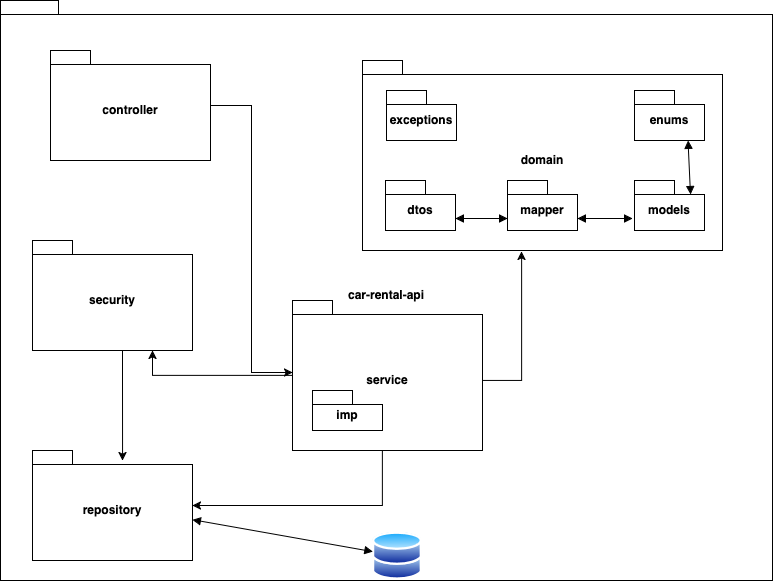

The diagram above was exported from draw.io. Its source (the exported page's mxGraphModel, read from the mxfile embedded in the PNG):
<mxGraphModel dx="1383" dy="748" grid="1" gridSize="10" guides="1" tooltips="1" connect="1" arrows="1" fold="1" page="1" pageScale="1" pageWidth="827" pageHeight="1169" math="0" shadow="0">
  <root>
    <mxCell id="0" />
    <mxCell id="1" parent="0" />
    <mxCell id="m3lrE2y-LQIrOa1oOy-9-46" value="car-rental-api" style="shape=folder;fontStyle=1;spacingTop=10;tabWidth=40;tabHeight=14;tabPosition=left;html=1;whiteSpace=wrap;" vertex="1" parent="1">
      <mxGeometry x="24" y="490" width="772" height="580" as="geometry" />
    </mxCell>
    <mxCell id="m3lrE2y-LQIrOa1oOy-9-1" value="&lt;div&gt;controller&lt;/div&gt;" style="shape=folder;fontStyle=1;spacingTop=10;tabWidth=40;tabHeight=14;tabPosition=left;html=1;whiteSpace=wrap;" vertex="1" parent="1">
      <mxGeometry x="74" y="540" width="160" height="110" as="geometry" />
    </mxCell>
    <mxCell id="m3lrE2y-LQIrOa1oOy-9-2" value="domain" style="shape=folder;fontStyle=1;spacingTop=10;tabWidth=40;tabHeight=14;tabPosition=left;html=1;whiteSpace=wrap;" vertex="1" parent="1">
      <mxGeometry x="386" y="550" width="360" height="190" as="geometry" />
    </mxCell>
    <mxCell id="m3lrE2y-LQIrOa1oOy-9-3" value="&lt;div&gt;repository&lt;/div&gt;" style="shape=folder;fontStyle=1;spacingTop=10;tabWidth=40;tabHeight=14;tabPosition=left;html=1;whiteSpace=wrap;" vertex="1" parent="1">
      <mxGeometry x="56" y="940" width="160" height="110" as="geometry" />
    </mxCell>
    <mxCell id="m3lrE2y-LQIrOa1oOy-9-4" value="security" style="shape=folder;fontStyle=1;spacingTop=10;tabWidth=40;tabHeight=14;tabPosition=left;html=1;whiteSpace=wrap;" vertex="1" parent="1">
      <mxGeometry x="56" y="730" width="160" height="110" as="geometry" />
    </mxCell>
    <mxCell id="m3lrE2y-LQIrOa1oOy-9-42" style="edgeStyle=orthogonalEdgeStyle;rounded=0;orthogonalLoop=1;jettySize=auto;html=1;" edge="1" parent="1" source="m3lrE2y-LQIrOa1oOy-9-5" target="m3lrE2y-LQIrOa1oOy-9-3">
      <mxGeometry relative="1" as="geometry">
        <Array as="points">
          <mxPoint x="406" y="995" />
        </Array>
      </mxGeometry>
    </mxCell>
    <mxCell id="m3lrE2y-LQIrOa1oOy-9-5" value="service" style="shape=folder;fontStyle=1;spacingTop=10;tabWidth=40;tabHeight=14;tabPosition=left;html=1;whiteSpace=wrap;" vertex="1" parent="1">
      <mxGeometry x="316" y="790" width="190" height="150" as="geometry" />
    </mxCell>
    <mxCell id="m3lrE2y-LQIrOa1oOy-9-6" value="&lt;div&gt;imp&lt;/div&gt;" style="shape=folder;fontStyle=1;spacingTop=10;tabWidth=40;tabHeight=14;tabPosition=left;html=1;whiteSpace=wrap;" vertex="1" parent="1">
      <mxGeometry x="336" y="880" width="70" height="40" as="geometry" />
    </mxCell>
    <mxCell id="m3lrE2y-LQIrOa1oOy-9-8" value="dtos" style="shape=folder;fontStyle=1;spacingTop=10;tabWidth=40;tabHeight=14;tabPosition=left;html=1;whiteSpace=wrap;" vertex="1" parent="1">
      <mxGeometry x="409" y="670" width="70" height="50" as="geometry" />
    </mxCell>
    <mxCell id="m3lrE2y-LQIrOa1oOy-9-11" value="enums" style="shape=folder;fontStyle=1;spacingTop=10;tabWidth=40;tabHeight=14;tabPosition=left;html=1;whiteSpace=wrap;" vertex="1" parent="1">
      <mxGeometry x="658" y="580" width="70" height="50" as="geometry" />
    </mxCell>
    <mxCell id="m3lrE2y-LQIrOa1oOy-9-12" value="models" style="shape=folder;fontStyle=1;spacingTop=10;tabWidth=40;tabHeight=14;tabPosition=left;html=1;whiteSpace=wrap;" vertex="1" parent="1">
      <mxGeometry x="658" y="670" width="70" height="50" as="geometry" />
    </mxCell>
    <mxCell id="m3lrE2y-LQIrOa1oOy-9-13" value="exceptions" style="shape=folder;fontStyle=1;spacingTop=10;tabWidth=40;tabHeight=14;tabPosition=left;html=1;whiteSpace=wrap;" vertex="1" parent="1">
      <mxGeometry x="410" y="580" width="70" height="50" as="geometry" />
    </mxCell>
    <mxCell id="m3lrE2y-LQIrOa1oOy-9-14" value="mapper" style="shape=folder;fontStyle=1;spacingTop=10;tabWidth=40;tabHeight=14;tabPosition=left;html=1;whiteSpace=wrap;" vertex="1" parent="1">
      <mxGeometry x="531" y="670" width="70" height="50" as="geometry" />
    </mxCell>
    <mxCell id="m3lrE2y-LQIrOa1oOy-9-33" style="edgeStyle=orthogonalEdgeStyle;rounded=0;orthogonalLoop=1;jettySize=auto;html=1;entryX=0.442;entryY=1.005;entryDx=0;entryDy=0;entryPerimeter=0;" edge="1" parent="1" source="m3lrE2y-LQIrOa1oOy-9-5" target="m3lrE2y-LQIrOa1oOy-9-2">
      <mxGeometry relative="1" as="geometry">
        <Array as="points">
          <mxPoint x="545" y="870" />
        </Array>
      </mxGeometry>
    </mxCell>
    <mxCell id="m3lrE2y-LQIrOa1oOy-9-35" style="edgeStyle=orthogonalEdgeStyle;rounded=0;orthogonalLoop=1;jettySize=auto;html=1;entryX=0;entryY=0.48;entryDx=0;entryDy=0;entryPerimeter=0;" edge="1" parent="1" source="m3lrE2y-LQIrOa1oOy-9-1" target="m3lrE2y-LQIrOa1oOy-9-5">
      <mxGeometry relative="1" as="geometry" />
    </mxCell>
    <mxCell id="m3lrE2y-LQIrOa1oOy-9-38" style="edgeStyle=orthogonalEdgeStyle;rounded=0;orthogonalLoop=1;jettySize=auto;html=1;entryX=0.563;entryY=0.091;entryDx=0;entryDy=0;entryPerimeter=0;" edge="1" parent="1" source="m3lrE2y-LQIrOa1oOy-9-4" target="m3lrE2y-LQIrOa1oOy-9-3">
      <mxGeometry relative="1" as="geometry">
        <Array as="points">
          <mxPoint x="146" y="870" />
          <mxPoint x="146" y="870" />
        </Array>
      </mxGeometry>
    </mxCell>
    <mxCell id="m3lrE2y-LQIrOa1oOy-9-41" style="edgeStyle=orthogonalEdgeStyle;rounded=0;orthogonalLoop=1;jettySize=auto;html=1;entryX=0.75;entryY=1;entryDx=0;entryDy=0;entryPerimeter=0;" edge="1" parent="1" source="m3lrE2y-LQIrOa1oOy-9-5" target="m3lrE2y-LQIrOa1oOy-9-4">
      <mxGeometry relative="1" as="geometry" />
    </mxCell>
    <mxCell id="m3lrE2y-LQIrOa1oOy-9-43" value="" style="endArrow=block;startArrow=block;endFill=1;startFill=1;html=1;rounded=0;entryX=0;entryY=0;entryDx=0;entryDy=41;entryPerimeter=0;exitX=0;exitY=0;exitDx=70;exitDy=41;exitPerimeter=0;" edge="1" parent="1">
      <mxGeometry width="160" relative="1" as="geometry">
        <mxPoint x="479" y="708" as="sourcePoint" />
        <mxPoint x="531" y="708" as="targetPoint" />
      </mxGeometry>
    </mxCell>
    <mxCell id="m3lrE2y-LQIrOa1oOy-9-44" value="" style="endArrow=block;startArrow=block;endFill=1;startFill=1;html=1;rounded=0;exitX=0;exitY=0;exitDx=70;exitDy=32;exitPerimeter=0;" edge="1" parent="1">
      <mxGeometry width="160" relative="1" as="geometry">
        <mxPoint x="601" y="708" as="sourcePoint" />
        <mxPoint x="656" y="708" as="targetPoint" />
      </mxGeometry>
    </mxCell>
    <mxCell id="m3lrE2y-LQIrOa1oOy-9-45" value="" style="endArrow=block;startArrow=block;endFill=1;startFill=1;html=1;rounded=0;entryX=0;entryY=0;entryDx=55;entryDy=14;entryPerimeter=0;exitX=0.75;exitY=1;exitDx=0;exitDy=0;exitPerimeter=0;" edge="1" parent="1">
      <mxGeometry width="160" relative="1" as="geometry">
        <mxPoint x="711.5" y="630" as="sourcePoint" />
        <mxPoint x="714" y="684" as="targetPoint" />
      </mxGeometry>
    </mxCell>
    <mxCell id="QcNECwxyC9UWH3fwUYcH-1" value="" style="image;aspect=fixed;perimeter=ellipsePerimeter;html=1;align=center;shadow=0;dashed=0;spacingTop=3;image=img/lib/active_directory/databases.svg;" vertex="1" parent="1">
      <mxGeometry x="396" y="1021" width="50" height="49" as="geometry" />
    </mxCell>
    <mxCell id="QcNECwxyC9UWH3fwUYcH-2" value="" style="endArrow=block;startArrow=block;endFill=1;startFill=1;html=1;rounded=0;" edge="1" parent="1" source="m3lrE2y-LQIrOa1oOy-9-3" target="QcNECwxyC9UWH3fwUYcH-1">
      <mxGeometry width="160" relative="1" as="geometry">
        <mxPoint x="346" y="850" as="sourcePoint" />
        <mxPoint x="506" y="850" as="targetPoint" />
      </mxGeometry>
    </mxCell>
  </root>
</mxGraphModel>